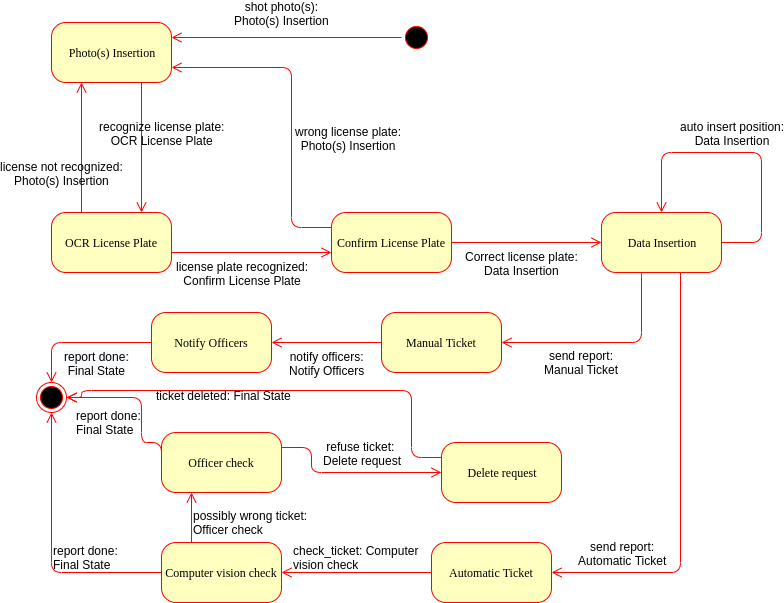

The diagram above was exported from draw.io. Its source (the exported page's mxGraphModel, read from the mxfile embedded in the PNG):
<mxGraphModel dx="787" dy="399" grid="1" gridSize="10" guides="1" tooltips="1" connect="1" arrows="1" fold="1" page="1" pageScale="1" pageWidth="1100" pageHeight="850" background="#ffffff" math="0" shadow="0">
  <root>
    <mxCell id="0" />
    <mxCell id="1" parent="0" />
    <mxCell id="382b91b5511bd0f7-1" value="" style="ellipse;html=1;shape=startState;fillColor=#000000;strokeColor=#ff0000;rounded=1;shadow=0;comic=0;labelBackgroundColor=none;fontFamily=Verdana;fontSize=12;fontColor=#000000;align=center;direction=south;" parent="1" vertex="1">
      <mxGeometry x="590" y="120" width="30" height="30" as="geometry" />
    </mxCell>
    <mxCell id="382b91b5511bd0f7-5" value="OCR License Plate" style="rounded=1;whiteSpace=wrap;html=1;arcSize=24;fillColor=#ffffc0;strokeColor=#ff0000;shadow=0;comic=0;labelBackgroundColor=none;fontFamily=Verdana;fontSize=12;fontColor=#000000;align=center;" parent="1" vertex="1">
      <mxGeometry x="240" y="310" width="120" height="60" as="geometry" />
    </mxCell>
    <mxCell id="382b91b5511bd0f7-6" value="Photo(s) Insertion" style="rounded=1;whiteSpace=wrap;html=1;arcSize=24;fillColor=#ffffc0;strokeColor=#ff0000;shadow=0;comic=0;labelBackgroundColor=none;fontFamily=Verdana;fontSize=12;fontColor=#000000;align=center;" parent="1" vertex="1">
      <mxGeometry x="240" y="120" width="120" height="60" as="geometry" />
    </mxCell>
    <mxCell id="382b91b5511bd0f7-9" value="Data Insertion" style="rounded=1;whiteSpace=wrap;html=1;arcSize=24;fillColor=#ffffc0;strokeColor=#ff0000;shadow=0;comic=0;labelBackgroundColor=none;fontFamily=Verdana;fontSize=12;fontColor=#000000;align=center;" parent="1" vertex="1">
      <mxGeometry x="790" y="310" width="120" height="60" as="geometry" />
    </mxCell>
    <mxCell id="382b91b5511bd0f7-10" value="Confirm License Plate" style="rounded=1;whiteSpace=wrap;html=1;arcSize=24;fillColor=#ffffc0;strokeColor=#ff0000;shadow=0;comic=0;labelBackgroundColor=none;fontFamily=Verdana;fontSize=12;fontColor=#000000;align=center;" parent="1" vertex="1">
      <mxGeometry x="520" y="310" width="120" height="60" as="geometry" />
    </mxCell>
    <mxCell id="2a3bc250acf0617d-9" style="edgeStyle=orthogonalEdgeStyle;html=1;labelBackgroundColor=none;endArrow=open;endSize=8;strokeColor=#ff0000;fontFamily=Verdana;fontSize=12;align=left;entryX=1;entryY=0.25;entryDx=0;entryDy=0;" parent="1" source="382b91b5511bd0f7-1" target="382b91b5511bd0f7-6" edge="1">
      <mxGeometry relative="1" as="geometry" />
    </mxCell>
    <mxCell id="ofe5F0DEnw2EiwNaxMWt-1" value="shot photo(s):&lt;br&gt;Photo(s) Insertion" style="text;html=1;resizable=0;points=[];align=center;verticalAlign=middle;labelBackgroundColor=#ffffff;" parent="2a3bc250acf0617d-9" vertex="1" connectable="0">
      <mxGeometry x="-0.1692" y="2" relative="1" as="geometry">
        <mxPoint x="-24" y="-27" as="offset" />
      </mxGeometry>
    </mxCell>
    <mxCell id="2a3bc250acf0617d-10" style="edgeStyle=orthogonalEdgeStyle;html=1;labelBackgroundColor=none;endArrow=open;endSize=8;strokeColor=#ff0000;fontFamily=Verdana;fontSize=12;align=left;entryX=0.75;entryY=0;entryDx=0;entryDy=0;exitX=0.75;exitY=1;exitDx=0;exitDy=0;" parent="1" source="382b91b5511bd0f7-6" target="382b91b5511bd0f7-5" edge="1">
      <mxGeometry relative="1" as="geometry">
        <Array as="points" />
      </mxGeometry>
    </mxCell>
    <mxCell id="ofe5F0DEnw2EiwNaxMWt-2" value="recognize license plate:&lt;br&gt;OCR License Plate" style="text;html=1;resizable=0;points=[];align=center;verticalAlign=middle;labelBackgroundColor=none;" parent="2a3bc250acf0617d-10" vertex="1" connectable="0">
      <mxGeometry x="0.3077" relative="1" as="geometry">
        <mxPoint x="20" y="-35" as="offset" />
      </mxGeometry>
    </mxCell>
    <mxCell id="2a3bc250acf0617d-12" style="edgeStyle=orthogonalEdgeStyle;html=1;exitX=0.25;exitY=0;entryX=0.25;entryY=1;labelBackgroundColor=none;endArrow=open;endSize=8;strokeColor=#ff0000;fontFamily=Verdana;fontSize=12;align=left;" parent="1" source="382b91b5511bd0f7-5" target="382b91b5511bd0f7-6" edge="1">
      <mxGeometry relative="1" as="geometry" />
    </mxCell>
    <mxCell id="ofe5F0DEnw2EiwNaxMWt-3" value="license not recognized:&lt;br&gt;Photo(s) Insertion" style="text;html=1;resizable=0;points=[];align=center;verticalAlign=middle;labelBackgroundColor=none;" parent="2a3bc250acf0617d-12" vertex="1" connectable="0">
      <mxGeometry x="-0.2923" y="3" relative="1" as="geometry">
        <mxPoint x="-17" y="6" as="offset" />
      </mxGeometry>
    </mxCell>
    <mxCell id="2a3bc250acf0617d-13" style="edgeStyle=orthogonalEdgeStyle;html=1;labelBackgroundColor=none;endArrow=open;endSize=8;strokeColor=#ff0000;fontFamily=Verdana;fontSize=12;align=left;" parent="1" edge="1">
      <mxGeometry relative="1" as="geometry">
        <mxPoint x="360" y="350" as="sourcePoint" />
        <mxPoint x="520" y="350" as="targetPoint" />
        <Array as="points">
          <mxPoint x="520" y="350" />
        </Array>
      </mxGeometry>
    </mxCell>
    <mxCell id="ofe5F0DEnw2EiwNaxMWt-4" value="license plate recognized:&lt;br&gt;Confirm License Plate" style="text;html=1;resizable=0;points=[];align=center;verticalAlign=middle;labelBackgroundColor=#ffffff;" parent="2a3bc250acf0617d-13" vertex="1" connectable="0">
      <mxGeometry x="0.1375" y="1" relative="1" as="geometry">
        <mxPoint x="-21" y="21" as="offset" />
      </mxGeometry>
    </mxCell>
    <mxCell id="2a3bc250acf0617d-14" style="edgeStyle=orthogonalEdgeStyle;html=1;exitX=0;exitY=0.25;entryX=1;entryY=0.75;labelBackgroundColor=none;endArrow=open;endSize=8;strokeColor=#ff0000;fontFamily=Verdana;fontSize=12;align=left;exitDx=0;exitDy=0;entryDx=0;entryDy=0;" parent="1" source="382b91b5511bd0f7-10" target="382b91b5511bd0f7-6" edge="1">
      <mxGeometry relative="1" as="geometry">
        <mxPoint x="560" y="245" as="targetPoint" />
        <Array as="points">
          <mxPoint x="480" y="325" />
          <mxPoint x="480" y="165" />
        </Array>
      </mxGeometry>
    </mxCell>
    <mxCell id="ofe5F0DEnw2EiwNaxMWt-6" value="wrong license plate:&lt;br&gt;Photo(s) Insertion" style="text;html=1;resizable=0;points=[];align=center;verticalAlign=middle;labelBackgroundColor=none;" parent="2a3bc250acf0617d-14" vertex="1" connectable="0">
      <mxGeometry x="0.4746" y="-4" relative="1" as="geometry">
        <mxPoint x="92" y="74" as="offset" />
      </mxGeometry>
    </mxCell>
    <mxCell id="2a3bc250acf0617d-15" style="edgeStyle=orthogonalEdgeStyle;html=1;exitX=1;exitY=0.5;entryX=0;entryY=0.5;labelBackgroundColor=none;endArrow=open;endSize=8;strokeColor=#ff0000;fontFamily=Verdana;fontSize=12;align=left;exitDx=0;exitDy=0;entryDx=0;entryDy=0;entryPerimeter=0;" parent="1" source="382b91b5511bd0f7-10" target="382b91b5511bd0f7-9" edge="1">
      <mxGeometry relative="1" as="geometry" />
    </mxCell>
    <mxCell id="ofe5F0DEnw2EiwNaxMWt-7" value="Correct license plate:&lt;br&gt;Data Insertion" style="text;html=1;resizable=0;points=[];align=center;verticalAlign=middle;labelBackgroundColor=#ffffff;" parent="2a3bc250acf0617d-15" vertex="1" connectable="0">
      <mxGeometry x="-0.3467" y="-2" relative="1" as="geometry">
        <mxPoint x="21" y="18" as="offset" />
      </mxGeometry>
    </mxCell>
    <mxCell id="ofe5F0DEnw2EiwNaxMWt-9" style="edgeStyle=orthogonalEdgeStyle;html=1;exitX=1;exitY=0.5;entryX=0.5;entryY=0;labelBackgroundColor=none;endArrow=open;endSize=8;strokeColor=#ff0000;fontFamily=Verdana;fontSize=12;align=left;exitDx=0;exitDy=0;entryDx=0;entryDy=0;" parent="1" source="382b91b5511bd0f7-9" target="382b91b5511bd0f7-9" edge="1">
      <mxGeometry relative="1" as="geometry">
        <mxPoint x="1010" y="370" as="sourcePoint" />
        <mxPoint x="850" y="195" as="targetPoint" />
        <Array as="points">
          <mxPoint x="950" y="340" />
          <mxPoint x="950" y="250" />
          <mxPoint x="850" y="250" />
        </Array>
      </mxGeometry>
    </mxCell>
    <mxCell id="ofe5F0DEnw2EiwNaxMWt-10" value="auto insert position:&lt;br&gt;Data Insertion" style="text;html=1;resizable=0;points=[];align=center;verticalAlign=middle;labelBackgroundColor=none;" parent="ofe5F0DEnw2EiwNaxMWt-9" vertex="1" connectable="0">
      <mxGeometry x="0.4746" y="-4" relative="1" as="geometry">
        <mxPoint x="54" y="-16" as="offset" />
      </mxGeometry>
    </mxCell>
    <mxCell id="ofe5F0DEnw2EiwNaxMWt-12" value="" style="ellipse;html=1;shape=endState;fillColor=#000000;strokeColor=#ff0000;rounded=1;shadow=0;comic=0;labelBackgroundColor=none;fontFamily=Verdana;fontSize=12;fontColor=#000000;align=center;" parent="1" vertex="1">
      <mxGeometry x="225" y="480" width="30" height="30" as="geometry" />
    </mxCell>
    <mxCell id="ofe5F0DEnw2EiwNaxMWt-15" style="edgeStyle=orthogonalEdgeStyle;html=1;labelBackgroundColor=none;endArrow=open;endSize=8;strokeColor=#ff0000;fontFamily=Verdana;fontSize=12;align=left;exitX=0.658;exitY=1;exitDx=0;exitDy=0;exitPerimeter=0;entryX=1;entryY=0.5;entryDx=0;entryDy=0;" parent="1" source="382b91b5511bd0f7-9" edge="1" target="ofe5F0DEnw2EiwNaxMWt-18">
      <mxGeometry relative="1" as="geometry">
        <Array as="points">
          <mxPoint x="869" y="670" />
        </Array>
        <mxPoint x="830" y="500" as="sourcePoint" />
        <mxPoint x="690" y="550" as="targetPoint" />
      </mxGeometry>
    </mxCell>
    <mxCell id="ofe5F0DEnw2EiwNaxMWt-19" value="send report:&lt;br&gt;Automatic Ticket" style="text;html=1;resizable=0;points=[];align=center;verticalAlign=middle;labelBackgroundColor=#ffffff;" parent="ofe5F0DEnw2EiwNaxMWt-15" vertex="1" connectable="0">
      <mxGeometry x="0.1474" y="1" relative="1" as="geometry">
        <mxPoint x="-60" y="34" as="offset" />
      </mxGeometry>
    </mxCell>
    <mxCell id="ofe5F0DEnw2EiwNaxMWt-16" style="edgeStyle=orthogonalEdgeStyle;html=1;labelBackgroundColor=none;endArrow=open;endSize=8;strokeColor=#ff0000;fontFamily=Verdana;fontSize=12;align=left;exitX=0.325;exitY=1;exitDx=0;exitDy=0;exitPerimeter=0;" parent="1" source="382b91b5511bd0f7-9" edge="1">
      <mxGeometry relative="1" as="geometry">
        <Array as="points">
          <mxPoint x="830" y="370" />
          <mxPoint x="830" y="440" />
        </Array>
        <mxPoint x="830" y="480" as="sourcePoint" />
        <mxPoint x="690" y="440" as="targetPoint" />
      </mxGeometry>
    </mxCell>
    <mxCell id="ofe5F0DEnw2EiwNaxMWt-17" value="Manual Ticket" style="rounded=1;whiteSpace=wrap;html=1;arcSize=24;fillColor=#ffffc0;strokeColor=#ff0000;shadow=0;comic=0;labelBackgroundColor=none;fontFamily=Verdana;fontSize=12;fontColor=#000000;align=center;" parent="1" vertex="1">
      <mxGeometry x="570" y="410" width="120" height="60" as="geometry" />
    </mxCell>
    <mxCell id="ofe5F0DEnw2EiwNaxMWt-18" value="Automatic Ticket" style="rounded=1;whiteSpace=wrap;html=1;arcSize=24;fillColor=#ffffc0;strokeColor=#ff0000;shadow=0;comic=0;labelBackgroundColor=none;fontFamily=Verdana;fontSize=12;fontColor=#000000;align=center;" parent="1" vertex="1">
      <mxGeometry x="620" y="640" width="120" height="60" as="geometry" />
    </mxCell>
    <mxCell id="ofe5F0DEnw2EiwNaxMWt-20" value="send report:&lt;br&gt;Manual&amp;nbsp;Ticket" style="text;html=1;resizable=0;points=[];align=center;verticalAlign=middle;labelBackgroundColor=#ffffff;" parent="1" vertex="1" connectable="0">
      <mxGeometry x="770" y="440" as="geometry">
        <mxPoint x="-1" y="19" as="offset" />
      </mxGeometry>
    </mxCell>
    <mxCell id="ofe5F0DEnw2EiwNaxMWt-21" value="Notify Officers" style="rounded=1;whiteSpace=wrap;html=1;arcSize=24;fillColor=#ffffc0;strokeColor=#ff0000;shadow=0;comic=0;labelBackgroundColor=none;fontFamily=Verdana;fontSize=12;fontColor=#000000;align=center;" parent="1" vertex="1">
      <mxGeometry x="340" y="410" width="120" height="60" as="geometry" />
    </mxCell>
    <mxCell id="ofe5F0DEnw2EiwNaxMWt-22" style="edgeStyle=orthogonalEdgeStyle;html=1;labelBackgroundColor=none;endArrow=open;endSize=8;strokeColor=#ff0000;fontFamily=Verdana;fontSize=12;align=left;exitX=0;exitY=0.5;exitDx=0;exitDy=0;" parent="1" source="ofe5F0DEnw2EiwNaxMWt-17" edge="1">
      <mxGeometry relative="1" as="geometry">
        <mxPoint x="560" y="440" as="sourcePoint" />
        <mxPoint x="460" y="440" as="targetPoint" />
        <Array as="points" />
      </mxGeometry>
    </mxCell>
    <mxCell id="ofe5F0DEnw2EiwNaxMWt-24" value="notify officers:&lt;br&gt;Notify Officers" style="text;html=1;resizable=0;points=[];align=center;verticalAlign=middle;labelBackgroundColor=#ffffff;" parent="ofe5F0DEnw2EiwNaxMWt-22" vertex="1" connectable="0">
      <mxGeometry x="-0.2182" y="1" relative="1" as="geometry">
        <mxPoint x="-12" y="19" as="offset" />
      </mxGeometry>
    </mxCell>
    <mxCell id="ofe5F0DEnw2EiwNaxMWt-26" style="edgeStyle=orthogonalEdgeStyle;html=1;labelBackgroundColor=none;endArrow=open;endSize=8;strokeColor=#ff0000;fontFamily=Verdana;fontSize=12;align=left;exitX=0;exitY=0.5;exitDx=0;exitDy=0;" parent="1" edge="1" source="jDn0rWChhPMQqaFY12dI-1">
      <mxGeometry relative="1" as="geometry">
        <mxPoint x="570" y="549.5" as="sourcePoint" />
        <mxPoint x="240" y="510" as="targetPoint" />
        <Array as="points" />
      </mxGeometry>
    </mxCell>
    <mxCell id="ofe5F0DEnw2EiwNaxMWt-28" style="edgeStyle=orthogonalEdgeStyle;html=1;labelBackgroundColor=none;endArrow=open;endSize=8;strokeColor=#ff0000;fontFamily=Verdana;fontSize=12;align=left;exitX=0;exitY=0.5;exitDx=0;exitDy=0;entryX=0.5;entryY=0;entryDx=0;entryDy=0;" parent="1" target="ofe5F0DEnw2EiwNaxMWt-12" edge="1">
      <mxGeometry relative="1" as="geometry">
        <mxPoint x="340" y="440" as="sourcePoint" />
        <mxPoint x="240" y="470" as="targetPoint" />
        <Array as="points" />
      </mxGeometry>
    </mxCell>
    <mxCell id="6D6B_FZux-LPtAmSfIcj-4" value="&lt;span style=&quot;text-align: left ; background-color: rgb(248 , 249 , 250)&quot;&gt;report done:&lt;br&gt;Final State&lt;/span&gt;" style="text;html=1;resizable=0;points=[];align=center;verticalAlign=middle;labelBackgroundColor=#ffffff;" parent="ofe5F0DEnw2EiwNaxMWt-28" vertex="1" connectable="0">
      <mxGeometry y="1" relative="1" as="geometry">
        <mxPoint x="15" y="19" as="offset" />
      </mxGeometry>
    </mxCell>
    <UserObject label="report done:&lt;br&gt;Final State" link="report done:Final State" id="6D6B_FZux-LPtAmSfIcj-2">
      <mxCell style="text;html=1;" parent="1" vertex="1">
        <mxGeometry x="240" y="635" width="80" height="30" as="geometry" />
      </mxCell>
    </UserObject>
    <mxCell id="jDn0rWChhPMQqaFY12dI-1" value="Computer vision check" style="rounded=1;whiteSpace=wrap;html=1;arcSize=24;fillColor=#ffffc0;strokeColor=#ff0000;shadow=0;comic=0;labelBackgroundColor=none;fontFamily=Verdana;fontSize=12;fontColor=#000000;align=center;" vertex="1" parent="1">
      <mxGeometry x="350" y="640" width="120" height="60" as="geometry" />
    </mxCell>
    <mxCell id="jDn0rWChhPMQqaFY12dI-4" style="edgeStyle=orthogonalEdgeStyle;html=1;labelBackgroundColor=none;endArrow=open;endSize=8;strokeColor=#ff0000;fontFamily=Verdana;fontSize=12;align=left;exitX=0;exitY=0.5;exitDx=0;exitDy=0;entryX=1;entryY=0.5;entryDx=0;entryDy=0;" edge="1" parent="1" source="ofe5F0DEnw2EiwNaxMWt-18" target="jDn0rWChhPMQqaFY12dI-1">
      <mxGeometry relative="1" as="geometry">
        <mxPoint x="570" y="660" as="sourcePoint" />
        <mxPoint x="440" y="620" as="targetPoint" />
        <Array as="points" />
      </mxGeometry>
    </mxCell>
    <UserObject label="check_ticket: Computer&lt;br&gt;vision check" link="report done:Final State" id="jDn0rWChhPMQqaFY12dI-5">
      <mxCell style="text;html=1;" vertex="1" parent="1">
        <mxGeometry x="480" y="635" width="150" height="30" as="geometry" />
      </mxCell>
    </UserObject>
    <mxCell id="jDn0rWChhPMQqaFY12dI-6" value="Officer check" style="rounded=1;whiteSpace=wrap;html=1;arcSize=24;fillColor=#ffffc0;strokeColor=#ff0000;shadow=0;comic=0;labelBackgroundColor=none;fontFamily=Verdana;fontSize=12;fontColor=#000000;align=center;" vertex="1" parent="1">
      <mxGeometry x="350" y="530" width="120" height="60" as="geometry" />
    </mxCell>
    <mxCell id="jDn0rWChhPMQqaFY12dI-7" style="edgeStyle=orthogonalEdgeStyle;html=1;labelBackgroundColor=none;endArrow=open;endSize=8;strokeColor=#ff0000;fontFamily=Verdana;fontSize=12;align=left;exitX=0.25;exitY=0;exitDx=0;exitDy=0;entryX=0.25;entryY=1;entryDx=0;entryDy=0;" edge="1" parent="1" source="jDn0rWChhPMQqaFY12dI-1" target="jDn0rWChhPMQqaFY12dI-6">
      <mxGeometry relative="1" as="geometry">
        <mxPoint x="360" y="650" as="sourcePoint" />
        <mxPoint x="250" y="520" as="targetPoint" />
        <Array as="points" />
      </mxGeometry>
    </mxCell>
    <UserObject label="possibly wrong ticket:&lt;br&gt;Officer check" link="report done:Final State" id="jDn0rWChhPMQqaFY12dI-8">
      <mxCell style="text;html=1;" vertex="1" parent="1">
        <mxGeometry x="380" y="600" width="80" height="30" as="geometry" />
      </mxCell>
    </UserObject>
    <mxCell id="jDn0rWChhPMQqaFY12dI-9" style="edgeStyle=orthogonalEdgeStyle;html=1;labelBackgroundColor=none;endArrow=open;endSize=8;strokeColor=#ff0000;fontFamily=Verdana;fontSize=12;align=left;exitX=0;exitY=0.5;exitDx=0;exitDy=0;entryX=1;entryY=0.5;entryDx=0;entryDy=0;" edge="1" parent="1" source="jDn0rWChhPMQqaFY12dI-6" target="ofe5F0DEnw2EiwNaxMWt-12">
      <mxGeometry relative="1" as="geometry">
        <mxPoint x="360" y="650" as="sourcePoint" />
        <mxPoint x="250" y="520" as="targetPoint" />
        <Array as="points">
          <mxPoint x="330" y="540" />
          <mxPoint x="330" y="495" />
        </Array>
      </mxGeometry>
    </mxCell>
    <UserObject label="report done:&lt;br&gt;Final State" link="report done:Final State" id="jDn0rWChhPMQqaFY12dI-10">
      <mxCell style="text;html=1;" vertex="1" parent="1">
        <mxGeometry x="262.5" y="500" width="80" height="30" as="geometry" />
      </mxCell>
    </UserObject>
    <mxCell id="jDn0rWChhPMQqaFY12dI-12" style="edgeStyle=orthogonalEdgeStyle;html=1;labelBackgroundColor=none;endArrow=open;endSize=8;strokeColor=#ff0000;fontFamily=Verdana;fontSize=12;align=left;exitX=1;exitY=0.25;exitDx=0;exitDy=0;entryX=0;entryY=0.5;entryDx=0;entryDy=0;" edge="1" parent="1" source="jDn0rWChhPMQqaFY12dI-6" target="jDn0rWChhPMQqaFY12dI-14">
      <mxGeometry relative="1" as="geometry">
        <mxPoint x="605" y="560" as="sourcePoint" />
        <mxPoint x="610" y="525" as="targetPoint" />
        <Array as="points">
          <mxPoint x="500" y="545" />
          <mxPoint x="500" y="570" />
        </Array>
      </mxGeometry>
    </mxCell>
    <mxCell id="jDn0rWChhPMQqaFY12dI-13" value="refuse ticket: &lt;br&gt;Delete request" style="text;html=1;resizable=0;points=[];align=center;verticalAlign=middle;labelBackgroundColor=#ffffff;" vertex="1" connectable="0" parent="jDn0rWChhPMQqaFY12dI-12">
      <mxGeometry x="-0.2182" y="1" relative="1" as="geometry">
        <mxPoint x="33" y="-19" as="offset" />
      </mxGeometry>
    </mxCell>
    <mxCell id="jDn0rWChhPMQqaFY12dI-14" value="Delete request" style="rounded=1;whiteSpace=wrap;html=1;arcSize=24;fillColor=#ffffc0;strokeColor=#ff0000;shadow=0;comic=0;labelBackgroundColor=none;fontFamily=Verdana;fontSize=12;fontColor=#000000;align=center;" vertex="1" parent="1">
      <mxGeometry x="630" y="540" width="120" height="60" as="geometry" />
    </mxCell>
    <UserObject label="ticket deleted: Final State" link="report done:Final State" id="jDn0rWChhPMQqaFY12dI-18">
      <mxCell style="text;html=1;" vertex="1" parent="1">
        <mxGeometry x="342.5" y="480" width="190" height="25" as="geometry" />
      </mxCell>
    </UserObject>
    <mxCell id="jDn0rWChhPMQqaFY12dI-20" style="edgeStyle=orthogonalEdgeStyle;html=1;labelBackgroundColor=none;endArrow=open;endSize=8;strokeColor=#ff0000;fontFamily=Verdana;fontSize=12;align=left;exitX=0;exitY=0.25;exitDx=0;exitDy=0;entryX=1;entryY=0.5;entryDx=0;entryDy=0;" edge="1" parent="1" source="jDn0rWChhPMQqaFY12dI-14" target="ofe5F0DEnw2EiwNaxMWt-12">
      <mxGeometry relative="1" as="geometry">
        <mxPoint x="620" y="510" as="sourcePoint" />
        <mxPoint x="170" y="420" as="targetPoint" />
        <Array as="points">
          <mxPoint x="600" y="555" />
          <mxPoint x="600" y="488" />
          <mxPoint x="270" y="488" />
          <mxPoint x="270" y="495" />
        </Array>
      </mxGeometry>
    </mxCell>
  </root>
</mxGraphModel>